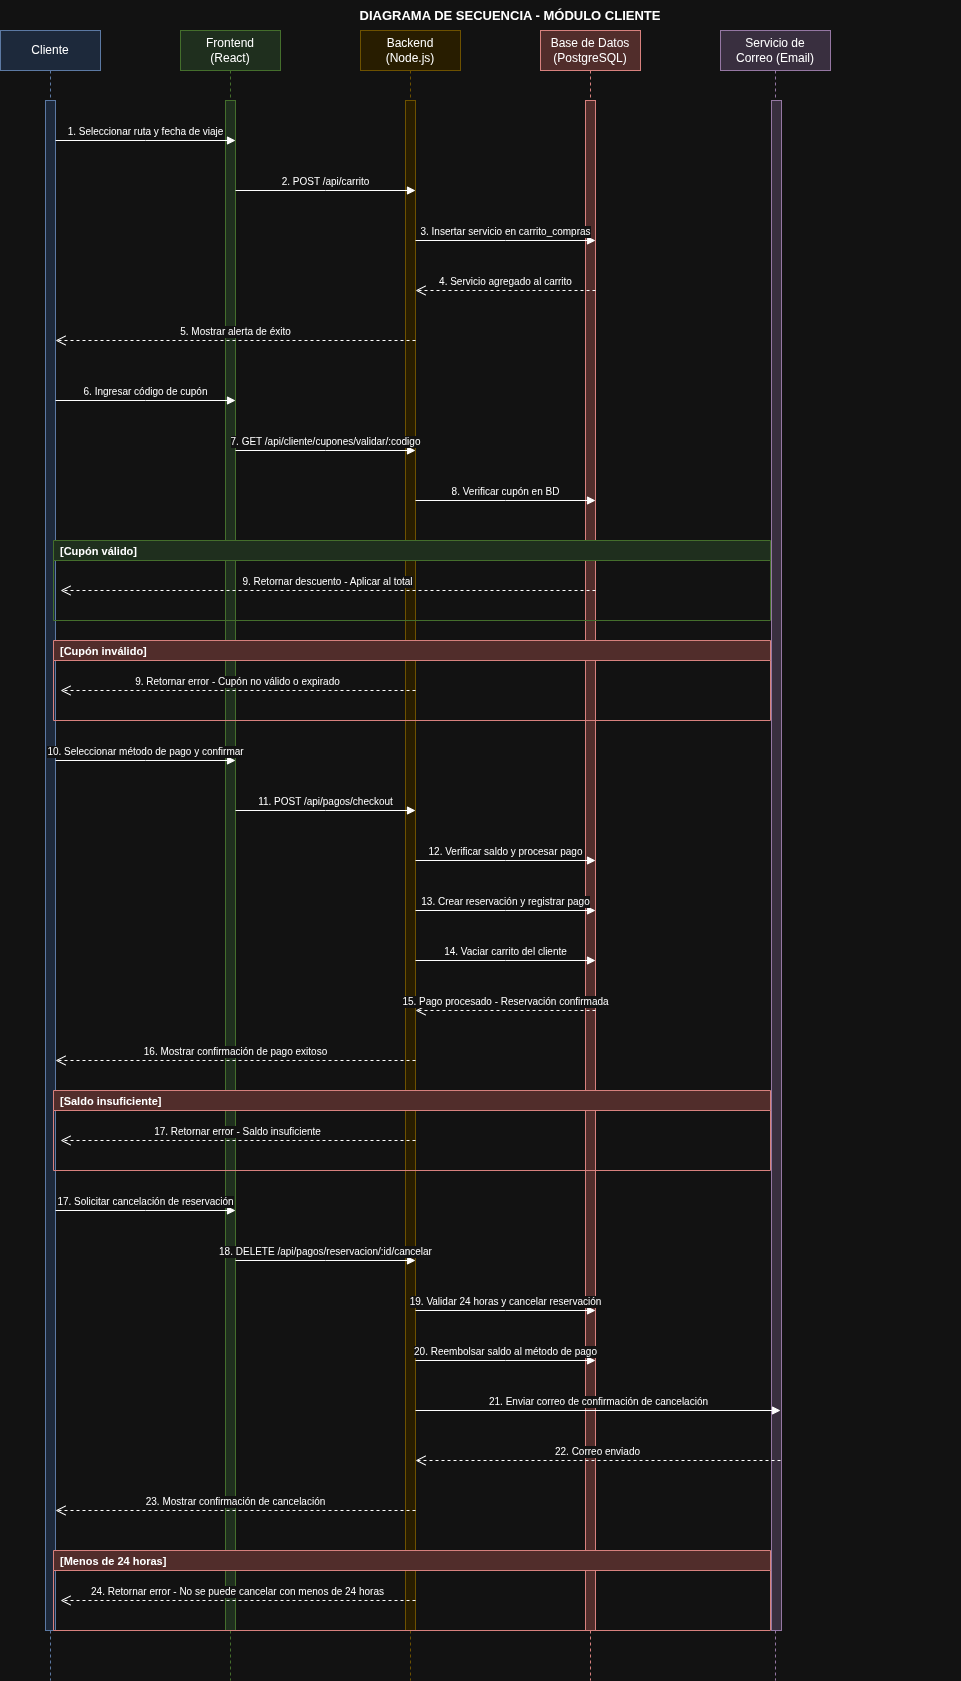

The diagram above was exported from draw.io. Its source (the exported page's mxGraphModel, read from the mxfile embedded in the PNG):
<mxGraphModel dx="721" dy="481" grid="1" gridSize="10" guides="1" tooltips="1" connect="1" arrows="1" fold="1" page="1" pageScale="1" pageWidth="827" pageHeight="1469" math="0" shadow="0">
  <root>
    <mxCell id="0" />
    <mxCell id="1" parent="0" />
    <mxCell id="title" parent="1" style="text;html=1;strokeColor=none;fillColor=none;align=center;verticalAlign=middle;whiteSpace=wrap;fontSize=13;fontStyle=1;" value="DIAGRAMA DE SECUENCIA - MÓDULO CLIENTE" vertex="1">
      <mxGeometry height="30" width="900" x="100" y="10" as="geometry" />
    </mxCell>
    <mxCell id="LL1" parent="1" style="shape=umlLifeline;perimeter=lifelinePerimeter;whiteSpace=wrap;html=1;container=0;dropTarget=0;collapsible=0;recursiveResize=0;outlineConnect=0;portConstraint=eastwest;fillColor=#dae8fc;strokeColor=#6c8ebf;" value="Cliente" vertex="1">
      <mxGeometry height="1650" width="100" x="40" y="40" as="geometry" />
    </mxCell>
    <mxCell id="LL1A" parent="LL1" style="html=1;points=[];perimeter=orthogonalPerimeter;outlineConnect=0;targetShapes=umlLifeline;portConstraint=eastwest;fillColor=#dae8fc;strokeColor=#6c8ebf;" value="" vertex="1">
      <mxGeometry height="1530" width="10" x="45" y="70" as="geometry" />
    </mxCell>
    <mxCell id="LL2" parent="1" style="shape=umlLifeline;perimeter=lifelinePerimeter;whiteSpace=wrap;html=1;container=0;dropTarget=0;collapsible=0;recursiveResize=0;outlineConnect=0;portConstraint=eastwest;fillColor=#d5e8d4;strokeColor=#82b366;" value="Frontend&#10;(React)" vertex="1">
      <mxGeometry height="1650" width="100" x="220" y="40" as="geometry" />
    </mxCell>
    <mxCell id="LL2A" parent="LL2" style="html=1;points=[];perimeter=orthogonalPerimeter;outlineConnect=0;targetShapes=umlLifeline;portConstraint=eastwest;fillColor=#d5e8d4;strokeColor=#82b366;" value="" vertex="1">
      <mxGeometry height="1530" width="10" x="45" y="70" as="geometry" />
    </mxCell>
    <mxCell id="LL3" parent="1" style="shape=umlLifeline;perimeter=lifelinePerimeter;whiteSpace=wrap;html=1;container=0;dropTarget=0;collapsible=0;recursiveResize=0;outlineConnect=0;portConstraint=eastwest;fillColor=#fff2cc;strokeColor=#d6b656;" value="Backend&#10;(Node.js)" vertex="1">
      <mxGeometry height="1650" width="100" x="400" y="40" as="geometry" />
    </mxCell>
    <mxCell id="LL3A" parent="LL3" style="html=1;points=[];perimeter=orthogonalPerimeter;outlineConnect=0;targetShapes=umlLifeline;portConstraint=eastwest;fillColor=#fff2cc;strokeColor=#d6b656;" value="" vertex="1">
      <mxGeometry height="1530" width="10" x="45" y="70" as="geometry" />
    </mxCell>
    <mxCell id="LL4" parent="1" style="shape=umlLifeline;perimeter=lifelinePerimeter;whiteSpace=wrap;html=1;container=0;dropTarget=0;collapsible=0;recursiveResize=0;outlineConnect=0;portConstraint=eastwest;fillColor=#f8cecc;strokeColor=#b85450;" value="Base de Datos&#10;(PostgreSQL)" vertex="1">
      <mxGeometry height="1650" width="100" x="580" y="40" as="geometry" />
    </mxCell>
    <mxCell id="LL4A" parent="LL4" style="html=1;points=[];perimeter=orthogonalPerimeter;outlineConnect=0;targetShapes=umlLifeline;portConstraint=eastwest;fillColor=#f8cecc;strokeColor=#b85450;" value="" vertex="1">
      <mxGeometry height="1530" width="10" x="45" y="70" as="geometry" />
    </mxCell>
    <mxCell id="LL5" parent="1" style="shape=umlLifeline;perimeter=lifelinePerimeter;whiteSpace=wrap;html=1;container=0;dropTarget=0;collapsible=0;recursiveResize=0;outlineConnect=0;portConstraint=eastwest;fillColor=#e1d5e7;strokeColor=#9673a6;" value="Servicio de&#10;Correo (Email)" vertex="1">
      <mxGeometry height="1650" width="110" x="760" y="40" as="geometry" />
    </mxCell>
    <mxCell id="LL5A" parent="LL5" style="html=1;points=[];perimeter=orthogonalPerimeter;outlineConnect=0;targetShapes=umlLifeline;portConstraint=eastwest;fillColor=#e1d5e7;strokeColor=#9673a6;" value="" vertex="1">
      <mxGeometry height="1530" width="10" x="51" y="70" as="geometry" />
    </mxCell>
    <mxCell id="M1" edge="1" parent="1" style="html=1;verticalAlign=bottom;endArrow=block;endFill=1;edgeStyle=elbowEdgeStyle;elbow=vertical;curved=0;rounded=0;fontSize=10;" value="1. Seleccionar ruta y fecha de viaje">
      <mxGeometry relative="1" as="geometry">
        <mxPoint x="95" y="150" as="sourcePoint" />
        <mxPoint x="275" y="150" as="targetPoint" />
      </mxGeometry>
    </mxCell>
    <mxCell id="M2" edge="1" parent="1" style="html=1;verticalAlign=bottom;endArrow=block;endFill=1;edgeStyle=elbowEdgeStyle;elbow=vertical;curved=0;rounded=0;fontSize=10;" value="2. POST /api/carrito">
      <mxGeometry relative="1" as="geometry">
        <mxPoint x="275" y="200" as="sourcePoint" />
        <mxPoint x="455" y="200" as="targetPoint" />
      </mxGeometry>
    </mxCell>
    <mxCell id="M3" edge="1" parent="1" style="html=1;verticalAlign=bottom;endArrow=block;endFill=1;edgeStyle=elbowEdgeStyle;elbow=vertical;curved=0;rounded=0;fontSize=10;" value="3. Insertar servicio en carrito_compras">
      <mxGeometry relative="1" as="geometry">
        <mxPoint x="455" y="250" as="sourcePoint" />
        <mxPoint x="635" y="250" as="targetPoint" />
      </mxGeometry>
    </mxCell>
    <mxCell id="M4" edge="1" parent="1" style="html=1;verticalAlign=bottom;endArrow=open;dashed=1;endSize=8;edgeStyle=elbowEdgeStyle;elbow=vertical;curved=0;rounded=0;fontSize=10;" value="4. Servicio agregado al carrito">
      <mxGeometry relative="1" as="geometry">
        <mxPoint x="635" y="300" as="sourcePoint" />
        <mxPoint x="455" y="300" as="targetPoint" />
      </mxGeometry>
    </mxCell>
    <mxCell id="M5" edge="1" parent="1" style="html=1;verticalAlign=bottom;endArrow=open;dashed=1;endSize=8;edgeStyle=elbowEdgeStyle;elbow=vertical;curved=0;rounded=0;fontSize=10;" value="5. Mostrar alerta de éxito">
      <mxGeometry relative="1" as="geometry">
        <mxPoint x="455" y="350" as="sourcePoint" />
        <mxPoint x="95" y="350" as="targetPoint" />
      </mxGeometry>
    </mxCell>
    <mxCell id="M6" edge="1" parent="1" style="html=1;verticalAlign=bottom;endArrow=block;endFill=1;edgeStyle=elbowEdgeStyle;elbow=vertical;curved=0;rounded=0;fontSize=10;" value="6. Ingresar código de cupón">
      <mxGeometry relative="1" as="geometry">
        <mxPoint x="95" y="410" as="sourcePoint" />
        <mxPoint x="275" y="410" as="targetPoint" />
      </mxGeometry>
    </mxCell>
    <mxCell id="M7" edge="1" parent="1" style="html=1;verticalAlign=bottom;endArrow=block;endFill=1;edgeStyle=elbowEdgeStyle;elbow=vertical;curved=0;rounded=0;fontSize=10;" value="7. GET /api/cliente/cupones/validar/:codigo">
      <mxGeometry relative="1" as="geometry">
        <mxPoint x="275" y="460" as="sourcePoint" />
        <mxPoint x="455" y="460" as="targetPoint" />
      </mxGeometry>
    </mxCell>
    <mxCell id="M8" edge="1" parent="1" style="html=1;verticalAlign=bottom;endArrow=block;endFill=1;edgeStyle=elbowEdgeStyle;elbow=vertical;curved=0;rounded=0;fontSize=10;" value="8. Verificar cupón en BD">
      <mxGeometry relative="1" as="geometry">
        <mxPoint x="455" y="510" as="sourcePoint" />
        <mxPoint x="635" y="510" as="targetPoint" />
      </mxGeometry>
    </mxCell>
    <mxCell id="ALT0" parent="1" style="swimlane;startSize=20;swimlaneLine=1;fillColor=#d5e8d4;strokeColor=#82b366;fontSize=11;fontStyle=1;align=left;spacingLeft=5;" value="[Cupón válido]" vertex="1">
      <mxGeometry height="80" width="717" x="93" y="550" as="geometry" />
    </mxCell>
    <mxCell id="ALT0M1" edge="1" parent="ALT0" style="html=1;verticalAlign=bottom;endArrow=open;dashed=1;endSize=8;edgeStyle=elbowEdgeStyle;elbow=vertical;curved=0;rounded=0;fontSize=10;" value="9. Retornar descuento - Aplicar al total">
      <mxGeometry relative="1" as="geometry">
        <mxPoint x="542" y="50" as="sourcePoint" />
        <mxPoint x="7" y="50" as="targetPoint" />
      </mxGeometry>
    </mxCell>
    <mxCell id="ALT1" parent="1" style="swimlane;startSize=20;swimlaneLine=1;fillColor=#f8cecc;strokeColor=#b85450;fontSize=11;fontStyle=1;align=left;spacingLeft=5;" value="[Cupón inválido]" vertex="1">
      <mxGeometry height="80" width="717" x="93" y="650" as="geometry" />
    </mxCell>
    <mxCell id="ALT1M1" edge="1" parent="ALT1" style="html=1;verticalAlign=bottom;endArrow=open;dashed=1;endSize=8;edgeStyle=elbowEdgeStyle;elbow=vertical;curved=0;rounded=0;fontSize=10;" value="9. Retornar error - Cupón no válido o expirado">
      <mxGeometry relative="1" as="geometry">
        <mxPoint x="362" y="50" as="sourcePoint" />
        <mxPoint x="7" y="50" as="targetPoint" />
      </mxGeometry>
    </mxCell>
    <mxCell id="M10" edge="1" parent="1" style="html=1;verticalAlign=bottom;endArrow=block;endFill=1;edgeStyle=elbowEdgeStyle;elbow=vertical;curved=0;rounded=0;fontSize=10;" value="10. Seleccionar método de pago y confirmar">
      <mxGeometry relative="1" as="geometry">
        <mxPoint x="95" y="770" as="sourcePoint" />
        <mxPoint x="275" y="770" as="targetPoint" />
      </mxGeometry>
    </mxCell>
    <mxCell id="M11" edge="1" parent="1" style="html=1;verticalAlign=bottom;endArrow=block;endFill=1;edgeStyle=elbowEdgeStyle;elbow=vertical;curved=0;rounded=0;fontSize=10;" value="11. POST /api/pagos/checkout">
      <mxGeometry relative="1" as="geometry">
        <mxPoint x="275" y="820" as="sourcePoint" />
        <mxPoint x="455" y="820" as="targetPoint" />
      </mxGeometry>
    </mxCell>
    <mxCell id="M12" edge="1" parent="1" style="html=1;verticalAlign=bottom;endArrow=block;endFill=1;edgeStyle=elbowEdgeStyle;elbow=vertical;curved=0;rounded=0;fontSize=10;" value="12. Verificar saldo y procesar pago">
      <mxGeometry relative="1" as="geometry">
        <mxPoint x="455" y="870" as="sourcePoint" />
        <mxPoint x="635" y="870" as="targetPoint" />
      </mxGeometry>
    </mxCell>
    <mxCell id="M13" edge="1" parent="1" style="html=1;verticalAlign=bottom;endArrow=block;endFill=1;edgeStyle=elbowEdgeStyle;elbow=vertical;curved=0;rounded=0;fontSize=10;" value="13. Crear reservación y registrar pago">
      <mxGeometry relative="1" as="geometry">
        <mxPoint x="455" y="920" as="sourcePoint" />
        <mxPoint x="635" y="920" as="targetPoint" />
      </mxGeometry>
    </mxCell>
    <mxCell id="M14" edge="1" parent="1" style="html=1;verticalAlign=bottom;endArrow=block;endFill=1;edgeStyle=elbowEdgeStyle;elbow=vertical;curved=0;rounded=0;fontSize=10;" value="14. Vaciar carrito del cliente">
      <mxGeometry relative="1" as="geometry">
        <mxPoint x="455" y="970" as="sourcePoint" />
        <mxPoint x="635" y="970" as="targetPoint" />
      </mxGeometry>
    </mxCell>
    <mxCell id="M15" edge="1" parent="1" style="html=1;verticalAlign=bottom;endArrow=open;dashed=1;endSize=8;edgeStyle=elbowEdgeStyle;elbow=vertical;curved=0;rounded=0;fontSize=10;" value="15. Pago procesado - Reservación confirmada">
      <mxGeometry relative="1" as="geometry">
        <mxPoint x="635" y="1020" as="sourcePoint" />
        <mxPoint x="455" y="1020" as="targetPoint" />
      </mxGeometry>
    </mxCell>
    <mxCell id="M16" edge="1" parent="1" style="html=1;verticalAlign=bottom;endArrow=open;dashed=1;endSize=8;edgeStyle=elbowEdgeStyle;elbow=vertical;curved=0;rounded=0;fontSize=10;" value="16. Mostrar confirmación de pago exitoso">
      <mxGeometry relative="1" as="geometry">
        <mxPoint x="455" y="1070" as="sourcePoint" />
        <mxPoint x="95" y="1070" as="targetPoint" />
      </mxGeometry>
    </mxCell>
    <mxCell id="ALT2" parent="1" style="swimlane;startSize=20;swimlaneLine=1;fillColor=#f8cecc;strokeColor=#b85450;fontSize=11;fontStyle=1;align=left;spacingLeft=5;" value="[Saldo insuficiente]" vertex="1">
      <mxGeometry height="80" width="717" x="93" y="1100" as="geometry" />
    </mxCell>
    <mxCell id="ALT2M1" edge="1" parent="ALT2" style="html=1;verticalAlign=bottom;endArrow=open;dashed=1;endSize=8;edgeStyle=elbowEdgeStyle;elbow=vertical;curved=0;rounded=0;fontSize=10;" value="17. Retornar error - Saldo insuficiente">
      <mxGeometry relative="1" as="geometry">
        <mxPoint x="362" y="50" as="sourcePoint" />
        <mxPoint x="7" y="50" as="targetPoint" />
      </mxGeometry>
    </mxCell>
    <mxCell id="M17" edge="1" parent="1" style="html=1;verticalAlign=bottom;endArrow=block;endFill=1;edgeStyle=elbowEdgeStyle;elbow=vertical;curved=0;rounded=0;fontSize=10;" value="17. Solicitar cancelación de reservación">
      <mxGeometry relative="1" as="geometry">
        <mxPoint x="95" y="1220" as="sourcePoint" />
        <mxPoint x="275" y="1220" as="targetPoint" />
      </mxGeometry>
    </mxCell>
    <mxCell id="M18" edge="1" parent="1" style="html=1;verticalAlign=bottom;endArrow=block;endFill=1;edgeStyle=elbowEdgeStyle;elbow=vertical;curved=0;rounded=0;fontSize=10;" value="18. DELETE /api/pagos/reservacion/:id/cancelar">
      <mxGeometry relative="1" as="geometry">
        <mxPoint x="275" y="1270" as="sourcePoint" />
        <mxPoint x="455" y="1270" as="targetPoint" />
      </mxGeometry>
    </mxCell>
    <mxCell id="M19" edge="1" parent="1" style="html=1;verticalAlign=bottom;endArrow=block;endFill=1;edgeStyle=elbowEdgeStyle;elbow=vertical;curved=0;rounded=0;fontSize=10;" value="19. Validar 24 horas y cancelar reservación">
      <mxGeometry relative="1" as="geometry">
        <mxPoint x="455" y="1320" as="sourcePoint" />
        <mxPoint x="635" y="1320" as="targetPoint" />
      </mxGeometry>
    </mxCell>
    <mxCell id="M20" edge="1" parent="1" style="html=1;verticalAlign=bottom;endArrow=block;endFill=1;edgeStyle=elbowEdgeStyle;elbow=vertical;curved=0;rounded=0;fontSize=10;" value="20. Reembolsar saldo al método de pago">
      <mxGeometry relative="1" as="geometry">
        <mxPoint x="455" y="1370" as="sourcePoint" />
        <mxPoint x="635" y="1370" as="targetPoint" />
      </mxGeometry>
    </mxCell>
    <mxCell id="M21" edge="1" parent="1" style="html=1;verticalAlign=bottom;endArrow=block;endFill=1;edgeStyle=elbowEdgeStyle;elbow=vertical;curved=0;rounded=0;fontSize=10;" value="21. Enviar correo de confirmación de cancelación">
      <mxGeometry relative="1" as="geometry">
        <mxPoint x="455" y="1420" as="sourcePoint" />
        <mxPoint x="820" y="1420" as="targetPoint" />
      </mxGeometry>
    </mxCell>
    <mxCell id="M22" edge="1" parent="1" style="html=1;verticalAlign=bottom;endArrow=open;dashed=1;endSize=8;edgeStyle=elbowEdgeStyle;elbow=vertical;curved=0;rounded=0;fontSize=10;" value="22. Correo enviado">
      <mxGeometry relative="1" as="geometry">
        <mxPoint x="820" y="1470" as="sourcePoint" />
        <mxPoint x="455" y="1470" as="targetPoint" />
      </mxGeometry>
    </mxCell>
    <mxCell id="M23" edge="1" parent="1" style="html=1;verticalAlign=bottom;endArrow=open;dashed=1;endSize=8;edgeStyle=elbowEdgeStyle;elbow=vertical;curved=0;rounded=0;fontSize=10;" value="23. Mostrar confirmación de cancelación">
      <mxGeometry relative="1" as="geometry">
        <mxPoint x="455" y="1520" as="sourcePoint" />
        <mxPoint x="95" y="1520" as="targetPoint" />
      </mxGeometry>
    </mxCell>
    <mxCell id="ALT3" parent="1" style="swimlane;startSize=20;swimlaneLine=1;fillColor=#f8cecc;strokeColor=#b85450;fontSize=11;fontStyle=1;align=left;spacingLeft=5;" value="[Menos de 24 horas]" vertex="1">
      <mxGeometry height="80" width="717" x="93" y="1560" as="geometry" />
    </mxCell>
    <mxCell id="ALT3M1" edge="1" parent="ALT3" style="html=1;verticalAlign=bottom;endArrow=open;dashed=1;endSize=8;edgeStyle=elbowEdgeStyle;elbow=vertical;curved=0;rounded=0;fontSize=10;" value="24. Retornar error - No se puede cancelar con menos de 24 horas">
      <mxGeometry relative="1" as="geometry">
        <mxPoint x="362" y="50" as="sourcePoint" />
        <mxPoint x="7" y="50" as="targetPoint" />
      </mxGeometry>
    </mxCell>
  </root>
</mxGraphModel>